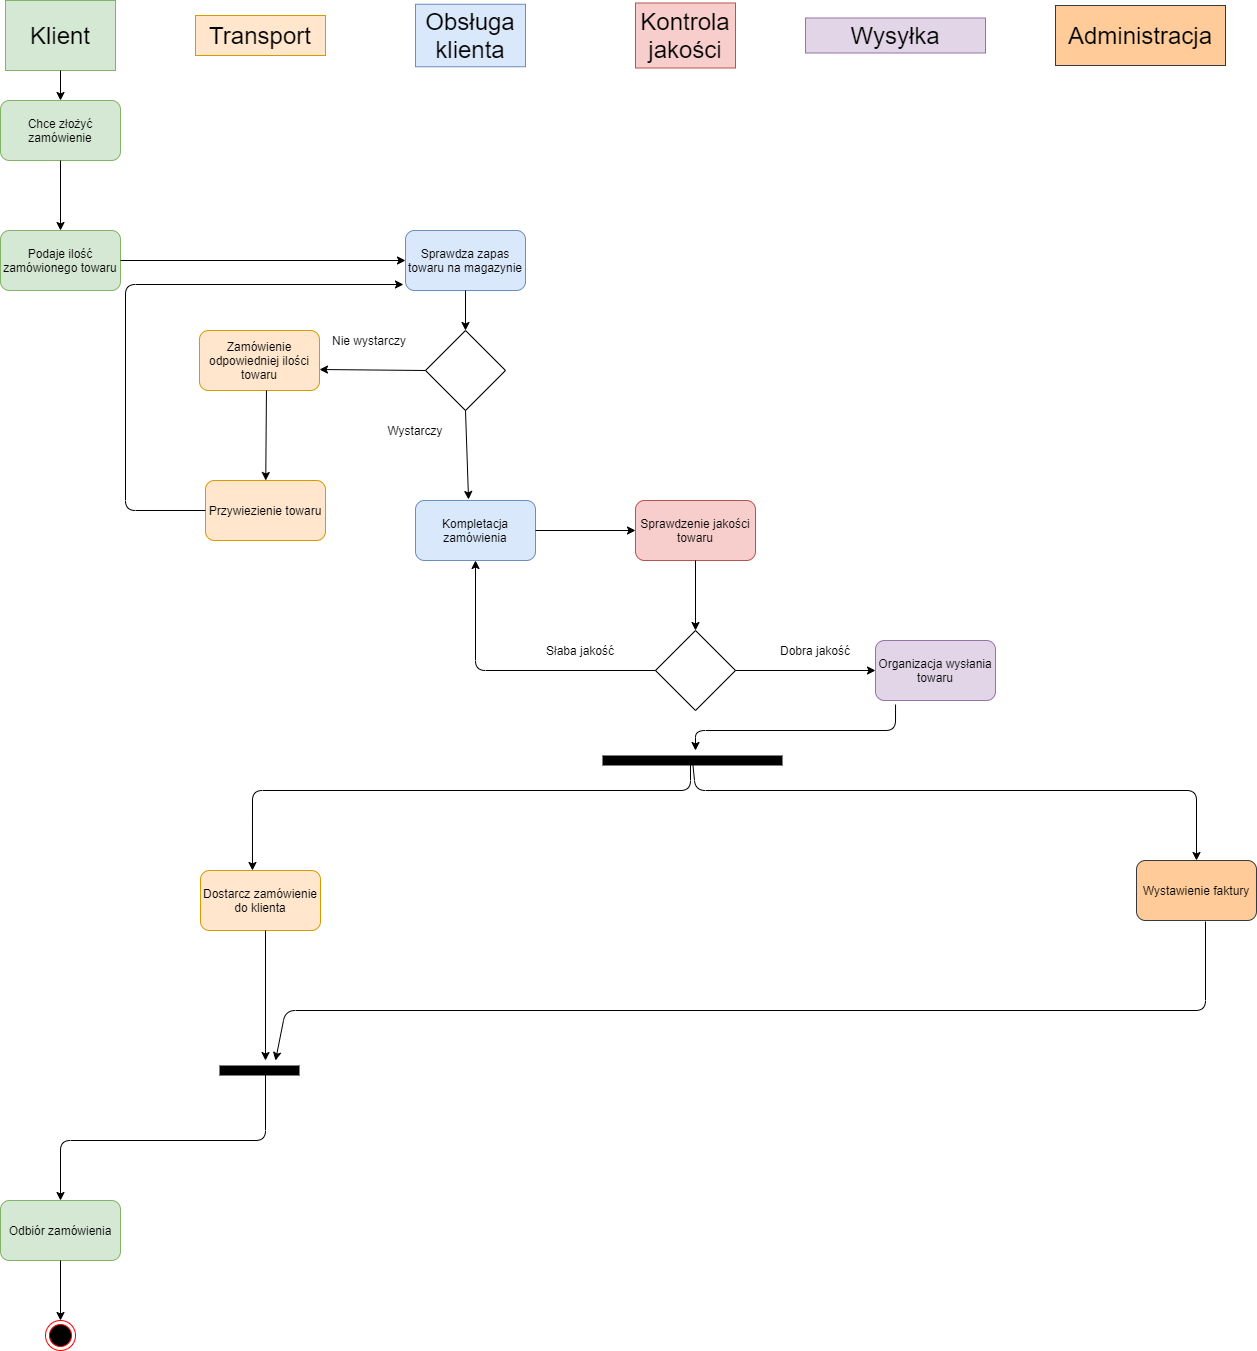

The diagram above was exported from draw.io. Its source (the exported page's mxGraphModel, read from the mxfile embedded in the PNG):
<mxGraphModel dx="868" dy="482" grid="1" gridSize="10" guides="1" tooltips="1" connect="1" arrows="1" fold="1" page="1" pageScale="1" pageWidth="827" pageHeight="1169" math="0" shadow="0">
  <root>
    <mxCell id="0" />
    <mxCell id="1" parent="0" />
    <mxCell id="R7H4O2JnHnrWnEdhIx4U-1" value="&lt;font style=&quot;font-size: 24px&quot;&gt;Klient&lt;/font&gt;" style="text;html=1;strokeColor=#82b366;fillColor=#d5e8d4;align=center;verticalAlign=middle;whiteSpace=wrap;rounded=0;perimeterSpacing=0;" vertex="1" parent="1">
      <mxGeometry x="50" y="20" width="110" height="70" as="geometry" />
    </mxCell>
    <mxCell id="R7H4O2JnHnrWnEdhIx4U-2" value="&lt;font style=&quot;font-size: 24px&quot;&gt;Obsługa klienta&lt;/font&gt;" style="text;html=1;strokeColor=#6c8ebf;fillColor=#dae8fc;align=center;verticalAlign=middle;whiteSpace=wrap;rounded=0;" vertex="1" parent="1">
      <mxGeometry x="460" y="23.75" width="110" height="62.5" as="geometry" />
    </mxCell>
    <mxCell id="R7H4O2JnHnrWnEdhIx4U-3" value="&lt;font style=&quot;font-size: 24px&quot;&gt;Transport&lt;/font&gt;" style="text;html=1;strokeColor=#d79b00;fillColor=#ffe6cc;align=center;verticalAlign=middle;whiteSpace=wrap;rounded=0;" vertex="1" parent="1">
      <mxGeometry x="240" y="35" width="130" height="40" as="geometry" />
    </mxCell>
    <mxCell id="R7H4O2JnHnrWnEdhIx4U-5" value="&lt;font style=&quot;font-size: 24px&quot;&gt;Kontrola jakości&lt;/font&gt;" style="text;html=1;strokeColor=#b85450;fillColor=#f8cecc;align=center;verticalAlign=middle;whiteSpace=wrap;rounded=0;" vertex="1" parent="1">
      <mxGeometry x="680" y="22.5" width="100" height="65" as="geometry" />
    </mxCell>
    <mxCell id="R7H4O2JnHnrWnEdhIx4U-6" value="&lt;font style=&quot;font-size: 24px&quot;&gt;Wysyłka&lt;/font&gt;" style="text;html=1;strokeColor=#9673a6;fillColor=#e1d5e7;align=center;verticalAlign=middle;whiteSpace=wrap;rounded=0;" vertex="1" parent="1">
      <mxGeometry x="850" y="37.5" width="180" height="35" as="geometry" />
    </mxCell>
    <mxCell id="R7H4O2JnHnrWnEdhIx4U-8" value="Chce złożyć zamówienie" style="rounded=1;whiteSpace=wrap;html=1;fillColor=#d5e8d4;strokeColor=#82b366;" vertex="1" parent="1">
      <mxGeometry x="45" y="120" width="120" height="60" as="geometry" />
    </mxCell>
    <mxCell id="R7H4O2JnHnrWnEdhIx4U-9" value="Podaje ilość zamówionego towaru" style="rounded=1;whiteSpace=wrap;html=1;fillColor=#d5e8d4;strokeColor=#82b366;" vertex="1" parent="1">
      <mxGeometry x="45" y="250" width="120" height="60" as="geometry" />
    </mxCell>
    <mxCell id="R7H4O2JnHnrWnEdhIx4U-10" value="Sprawdza zapas towaru na magazynie" style="rounded=1;whiteSpace=wrap;html=1;fillColor=#dae8fc;strokeColor=#6c8ebf;" vertex="1" parent="1">
      <mxGeometry x="450" y="250" width="120" height="60" as="geometry" />
    </mxCell>
    <mxCell id="R7H4O2JnHnrWnEdhIx4U-11" value="" style="rhombus;whiteSpace=wrap;html=1;" vertex="1" parent="1">
      <mxGeometry x="470" y="350" width="80" height="80" as="geometry" />
    </mxCell>
    <mxCell id="R7H4O2JnHnrWnEdhIx4U-12" value="Wystarczy" style="text;html=1;strokeColor=none;fillColor=none;align=center;verticalAlign=middle;whiteSpace=wrap;rounded=0;" vertex="1" parent="1">
      <mxGeometry x="420" y="440" width="80" height="20" as="geometry" />
    </mxCell>
    <mxCell id="R7H4O2JnHnrWnEdhIx4U-13" value="Nie wystarczy" style="text;html=1;strokeColor=none;fillColor=none;align=center;verticalAlign=middle;whiteSpace=wrap;rounded=0;" vertex="1" parent="1">
      <mxGeometry x="364" y="350" width="100" height="20" as="geometry" />
    </mxCell>
    <mxCell id="R7H4O2JnHnrWnEdhIx4U-14" value="Kompletacja zamówienia" style="rounded=1;whiteSpace=wrap;html=1;fillColor=#dae8fc;strokeColor=#6c8ebf;" vertex="1" parent="1">
      <mxGeometry x="460" y="520" width="120" height="60" as="geometry" />
    </mxCell>
    <mxCell id="R7H4O2JnHnrWnEdhIx4U-15" value="Zamówienie odpowiedniej ilości towaru" style="rounded=1;whiteSpace=wrap;html=1;fillColor=#ffe6cc;strokeColor=#d79b00;" vertex="1" parent="1">
      <mxGeometry x="244" y="350" width="120" height="60" as="geometry" />
    </mxCell>
    <mxCell id="R7H4O2JnHnrWnEdhIx4U-17" value="" style="endArrow=classic;html=1;exitX=0.5;exitY=1;exitDx=0;exitDy=0;entryX=0.5;entryY=0;entryDx=0;entryDy=0;" edge="1" parent="1" source="R7H4O2JnHnrWnEdhIx4U-1" target="R7H4O2JnHnrWnEdhIx4U-8">
      <mxGeometry width="50" height="50" relative="1" as="geometry">
        <mxPoint x="290" y="250" as="sourcePoint" />
        <mxPoint x="340" y="200" as="targetPoint" />
      </mxGeometry>
    </mxCell>
    <mxCell id="R7H4O2JnHnrWnEdhIx4U-18" value="" style="endArrow=classic;html=1;exitX=0.5;exitY=1;exitDx=0;exitDy=0;entryX=0.5;entryY=0;entryDx=0;entryDy=0;" edge="1" parent="1" source="R7H4O2JnHnrWnEdhIx4U-8" target="R7H4O2JnHnrWnEdhIx4U-9">
      <mxGeometry width="50" height="50" relative="1" as="geometry">
        <mxPoint x="115" y="100" as="sourcePoint" />
        <mxPoint x="115" y="130" as="targetPoint" />
      </mxGeometry>
    </mxCell>
    <mxCell id="R7H4O2JnHnrWnEdhIx4U-19" value="" style="endArrow=classic;html=1;exitX=1;exitY=0.5;exitDx=0;exitDy=0;entryX=0;entryY=0.5;entryDx=0;entryDy=0;" edge="1" parent="1" source="R7H4O2JnHnrWnEdhIx4U-9" target="R7H4O2JnHnrWnEdhIx4U-10">
      <mxGeometry width="50" height="50" relative="1" as="geometry">
        <mxPoint x="125" y="110" as="sourcePoint" />
        <mxPoint x="125" y="140" as="targetPoint" />
      </mxGeometry>
    </mxCell>
    <mxCell id="R7H4O2JnHnrWnEdhIx4U-20" value="" style="endArrow=classic;html=1;exitX=0.5;exitY=1;exitDx=0;exitDy=0;entryX=0.5;entryY=0;entryDx=0;entryDy=0;" edge="1" parent="1" source="R7H4O2JnHnrWnEdhIx4U-10" target="R7H4O2JnHnrWnEdhIx4U-11">
      <mxGeometry width="50" height="50" relative="1" as="geometry">
        <mxPoint x="135" y="120" as="sourcePoint" />
        <mxPoint x="135" y="150" as="targetPoint" />
      </mxGeometry>
    </mxCell>
    <mxCell id="R7H4O2JnHnrWnEdhIx4U-21" value="" style="endArrow=classic;html=1;exitX=0;exitY=0.5;exitDx=0;exitDy=0;entryX=1;entryY=0.65;entryDx=0;entryDy=0;entryPerimeter=0;" edge="1" parent="1" source="R7H4O2JnHnrWnEdhIx4U-11" target="R7H4O2JnHnrWnEdhIx4U-15">
      <mxGeometry width="50" height="50" relative="1" as="geometry">
        <mxPoint x="145" y="130" as="sourcePoint" />
        <mxPoint x="145" y="160" as="targetPoint" />
      </mxGeometry>
    </mxCell>
    <mxCell id="R7H4O2JnHnrWnEdhIx4U-22" value="" style="endArrow=classic;html=1;exitX=0.5;exitY=1;exitDx=0;exitDy=0;entryX=0.442;entryY=-0.017;entryDx=0;entryDy=0;entryPerimeter=0;" edge="1" parent="1" source="R7H4O2JnHnrWnEdhIx4U-11" target="R7H4O2JnHnrWnEdhIx4U-14">
      <mxGeometry width="50" height="50" relative="1" as="geometry">
        <mxPoint x="155" y="140" as="sourcePoint" />
        <mxPoint x="155" y="170" as="targetPoint" />
      </mxGeometry>
    </mxCell>
    <mxCell id="R7H4O2JnHnrWnEdhIx4U-23" value="Przywiezienie towaru" style="rounded=1;whiteSpace=wrap;html=1;fillColor=#ffe6cc;strokeColor=#d79b00;" vertex="1" parent="1">
      <mxGeometry x="250" y="500" width="120" height="60" as="geometry" />
    </mxCell>
    <mxCell id="R7H4O2JnHnrWnEdhIx4U-24" value="" style="endArrow=classic;html=1;exitX=0.558;exitY=1;exitDx=0;exitDy=0;exitPerimeter=0;" edge="1" parent="1" source="R7H4O2JnHnrWnEdhIx4U-15" target="R7H4O2JnHnrWnEdhIx4U-23">
      <mxGeometry width="50" height="50" relative="1" as="geometry">
        <mxPoint x="290" y="590" as="sourcePoint" />
        <mxPoint x="340" y="540" as="targetPoint" />
      </mxGeometry>
    </mxCell>
    <mxCell id="R7H4O2JnHnrWnEdhIx4U-25" value="" style="endArrow=classic;html=1;exitX=0;exitY=0.5;exitDx=0;exitDy=0;entryX=-0.017;entryY=0.9;entryDx=0;entryDy=0;entryPerimeter=0;" edge="1" parent="1" source="R7H4O2JnHnrWnEdhIx4U-23" target="R7H4O2JnHnrWnEdhIx4U-10">
      <mxGeometry width="50" height="50" relative="1" as="geometry">
        <mxPoint x="290" y="590" as="sourcePoint" />
        <mxPoint x="340" y="540" as="targetPoint" />
        <Array as="points">
          <mxPoint x="170" y="530" />
          <mxPoint x="170" y="304" />
        </Array>
      </mxGeometry>
    </mxCell>
    <mxCell id="R7H4O2JnHnrWnEdhIx4U-26" value="Sprawdzenie jakości towaru" style="rounded=1;whiteSpace=wrap;html=1;fillColor=#f8cecc;strokeColor=#b85450;" vertex="1" parent="1">
      <mxGeometry x="680" y="520" width="120" height="60" as="geometry" />
    </mxCell>
    <mxCell id="R7H4O2JnHnrWnEdhIx4U-27" value="" style="rhombus;whiteSpace=wrap;html=1;" vertex="1" parent="1">
      <mxGeometry x="700" y="650" width="80" height="80" as="geometry" />
    </mxCell>
    <mxCell id="R7H4O2JnHnrWnEdhIx4U-28" value="Dobra jakość" style="text;html=1;strokeColor=none;fillColor=none;align=center;verticalAlign=middle;whiteSpace=wrap;rounded=0;" vertex="1" parent="1">
      <mxGeometry x="820" y="660" width="80" height="20" as="geometry" />
    </mxCell>
    <mxCell id="R7H4O2JnHnrWnEdhIx4U-29" value="Słaba jakość" style="text;html=1;strokeColor=none;fillColor=none;align=center;verticalAlign=middle;whiteSpace=wrap;rounded=0;" vertex="1" parent="1">
      <mxGeometry x="580" y="660" width="90" height="20" as="geometry" />
    </mxCell>
    <mxCell id="R7H4O2JnHnrWnEdhIx4U-30" value="" style="endArrow=classic;html=1;exitX=1;exitY=0.5;exitDx=0;exitDy=0;entryX=0;entryY=0.5;entryDx=0;entryDy=0;" edge="1" parent="1" source="R7H4O2JnHnrWnEdhIx4U-14" target="R7H4O2JnHnrWnEdhIx4U-26">
      <mxGeometry width="50" height="50" relative="1" as="geometry">
        <mxPoint x="580" y="700" as="sourcePoint" />
        <mxPoint x="630" y="650" as="targetPoint" />
      </mxGeometry>
    </mxCell>
    <mxCell id="R7H4O2JnHnrWnEdhIx4U-31" value="" style="endArrow=classic;html=1;exitX=0.5;exitY=1;exitDx=0;exitDy=0;entryX=0.5;entryY=0;entryDx=0;entryDy=0;" edge="1" parent="1" source="R7H4O2JnHnrWnEdhIx4U-26" target="R7H4O2JnHnrWnEdhIx4U-27">
      <mxGeometry width="50" height="50" relative="1" as="geometry">
        <mxPoint x="580" y="700" as="sourcePoint" />
        <mxPoint x="630" y="650" as="targetPoint" />
      </mxGeometry>
    </mxCell>
    <mxCell id="R7H4O2JnHnrWnEdhIx4U-33" value="" style="endArrow=classic;html=1;exitX=0;exitY=0.5;exitDx=0;exitDy=0;entryX=0.5;entryY=1;entryDx=0;entryDy=0;" edge="1" parent="1" source="R7H4O2JnHnrWnEdhIx4U-27" target="R7H4O2JnHnrWnEdhIx4U-14">
      <mxGeometry width="50" height="50" relative="1" as="geometry">
        <mxPoint x="580" y="700" as="sourcePoint" />
        <mxPoint x="630" y="650" as="targetPoint" />
        <Array as="points">
          <mxPoint x="520" y="690" />
        </Array>
      </mxGeometry>
    </mxCell>
    <mxCell id="R7H4O2JnHnrWnEdhIx4U-34" value="" style="endArrow=classic;html=1;exitX=1;exitY=0.5;exitDx=0;exitDy=0;" edge="1" parent="1" source="R7H4O2JnHnrWnEdhIx4U-27" target="R7H4O2JnHnrWnEdhIx4U-36">
      <mxGeometry width="50" height="50" relative="1" as="geometry">
        <mxPoint x="580" y="700" as="sourcePoint" />
        <mxPoint x="980" y="690" as="targetPoint" />
      </mxGeometry>
    </mxCell>
    <mxCell id="R7H4O2JnHnrWnEdhIx4U-36" value="Organizacja wysłania towaru" style="rounded=1;whiteSpace=wrap;html=1;fillColor=#e1d5e7;strokeColor=#9673a6;" vertex="1" parent="1">
      <mxGeometry x="920" y="660" width="120" height="60" as="geometry" />
    </mxCell>
    <mxCell id="R7H4O2JnHnrWnEdhIx4U-37" value="Dostarcz zamówienie do klienta" style="rounded=1;whiteSpace=wrap;html=1;fillColor=#ffe6cc;strokeColor=#d79b00;" vertex="1" parent="1">
      <mxGeometry x="245" y="890" width="120" height="60" as="geometry" />
    </mxCell>
    <mxCell id="R7H4O2JnHnrWnEdhIx4U-38" value="&lt;font style=&quot;font-size: 24px&quot;&gt;Administracja&lt;/font&gt;" style="rounded=0;whiteSpace=wrap;html=1;fillColor=#ffcc99;strokeColor=#36393d;" vertex="1" parent="1">
      <mxGeometry x="1100" y="25" width="170" height="60" as="geometry" />
    </mxCell>
    <mxCell id="R7H4O2JnHnrWnEdhIx4U-39" value="Wystawienie faktury" style="rounded=1;whiteSpace=wrap;html=1;fillColor=#ffcc99;strokeColor=#36393d;" vertex="1" parent="1">
      <mxGeometry x="1181" y="880" width="120" height="60" as="geometry" />
    </mxCell>
    <mxCell id="R7H4O2JnHnrWnEdhIx4U-40" value="" style="endArrow=classic;html=1;exitX=0.167;exitY=1.067;exitDx=0;exitDy=0;exitPerimeter=0;" edge="1" parent="1" source="R7H4O2JnHnrWnEdhIx4U-36">
      <mxGeometry width="50" height="50" relative="1" as="geometry">
        <mxPoint x="860" y="800" as="sourcePoint" />
        <mxPoint x="740" y="770" as="targetPoint" />
        <Array as="points">
          <mxPoint x="940" y="750" />
          <mxPoint x="740" y="750" />
        </Array>
      </mxGeometry>
    </mxCell>
    <mxCell id="R7H4O2JnHnrWnEdhIx4U-42" value="" style="line;strokeWidth=10;fillColor=none;align=left;verticalAlign=middle;spacingTop=-1;spacingLeft=3;spacingRight=3;rotatable=0;labelPosition=right;points=[];portConstraint=eastwest;" vertex="1" parent="1">
      <mxGeometry x="870" y="780" width="140" as="geometry" />
    </mxCell>
    <mxCell id="R7H4O2JnHnrWnEdhIx4U-43" value="" style="line;strokeWidth=10;fillColor=none;align=left;verticalAlign=middle;spacingTop=-1;spacingLeft=3;spacingRight=3;rotatable=0;labelPosition=right;points=[];portConstraint=eastwest;" vertex="1" parent="1">
      <mxGeometry x="647" y="776" width="180" height="8" as="geometry" />
    </mxCell>
    <mxCell id="R7H4O2JnHnrWnEdhIx4U-44" value="" style="endArrow=classic;html=1;entryX=0.5;entryY=0;entryDx=0;entryDy=0;" edge="1" parent="1" source="R7H4O2JnHnrWnEdhIx4U-43" target="R7H4O2JnHnrWnEdhIx4U-39">
      <mxGeometry width="50" height="50" relative="1" as="geometry">
        <mxPoint x="860" y="900" as="sourcePoint" />
        <mxPoint x="910" y="850" as="targetPoint" />
        <Array as="points">
          <mxPoint x="740" y="810" />
          <mxPoint x="1241" y="810" />
        </Array>
      </mxGeometry>
    </mxCell>
    <mxCell id="R7H4O2JnHnrWnEdhIx4U-45" value="" style="endArrow=classic;html=1;entryX=0.433;entryY=0;entryDx=0;entryDy=0;entryPerimeter=0;" edge="1" parent="1" target="R7H4O2JnHnrWnEdhIx4U-37">
      <mxGeometry width="50" height="50" relative="1" as="geometry">
        <mxPoint x="735" y="784" as="sourcePoint" />
        <mxPoint x="295" y="784" as="targetPoint" />
        <Array as="points">
          <mxPoint x="735" y="810" />
          <mxPoint x="297" y="810" />
        </Array>
      </mxGeometry>
    </mxCell>
    <mxCell id="R7H4O2JnHnrWnEdhIx4U-47" value="Odbiór zamówienia" style="rounded=1;whiteSpace=wrap;html=1;strokeWidth=1;fillColor=#d5e8d4;strokeColor=#82b366;" vertex="1" parent="1">
      <mxGeometry x="45" y="1220" width="120" height="60" as="geometry" />
    </mxCell>
    <mxCell id="R7H4O2JnHnrWnEdhIx4U-48" value="" style="endArrow=classic;html=1;entryX=0.5;entryY=0;entryDx=0;entryDy=0;" edge="1" parent="1" target="R7H4O2JnHnrWnEdhIx4U-47">
      <mxGeometry width="50" height="50" relative="1" as="geometry">
        <mxPoint x="310" y="1090" as="sourcePoint" />
        <mxPoint x="300" y="1060" as="targetPoint" />
        <Array as="points">
          <mxPoint x="310" y="1160" />
          <mxPoint x="105" y="1160" />
        </Array>
      </mxGeometry>
    </mxCell>
    <mxCell id="R7H4O2JnHnrWnEdhIx4U-49" value="" style="endArrow=none;html=1;strokeWidth=10;" edge="1" parent="1">
      <mxGeometry width="50" height="50" relative="1" as="geometry">
        <mxPoint x="264" y="1090" as="sourcePoint" />
        <mxPoint x="344" y="1090" as="targetPoint" />
      </mxGeometry>
    </mxCell>
    <mxCell id="R7H4O2JnHnrWnEdhIx4U-50" value="" style="endArrow=classic;html=1;strokeWidth=1;" edge="1" parent="1">
      <mxGeometry width="50" height="50" relative="1" as="geometry">
        <mxPoint x="310" y="950" as="sourcePoint" />
        <mxPoint x="310" y="1080" as="targetPoint" />
      </mxGeometry>
    </mxCell>
    <mxCell id="R7H4O2JnHnrWnEdhIx4U-51" value="" style="endArrow=classic;html=1;strokeWidth=1;exitX=0.575;exitY=1.017;exitDx=0;exitDy=0;exitPerimeter=0;" edge="1" parent="1" source="R7H4O2JnHnrWnEdhIx4U-39">
      <mxGeometry width="50" height="50" relative="1" as="geometry">
        <mxPoint x="800" y="1130" as="sourcePoint" />
        <mxPoint x="320" y="1080" as="targetPoint" />
        <Array as="points">
          <mxPoint x="1250" y="1030" />
          <mxPoint x="330" y="1030" />
        </Array>
      </mxGeometry>
    </mxCell>
    <mxCell id="R7H4O2JnHnrWnEdhIx4U-52" value="" style="ellipse;html=1;shape=endState;fillColor=#000000;strokeColor=#ff0000;" vertex="1" parent="1">
      <mxGeometry x="90" y="1340" width="30" height="30" as="geometry" />
    </mxCell>
    <mxCell id="R7H4O2JnHnrWnEdhIx4U-53" value="" style="endArrow=classic;html=1;strokeWidth=1;exitX=0.5;exitY=1;exitDx=0;exitDy=0;entryX=0.5;entryY=0;entryDx=0;entryDy=0;" edge="1" parent="1" source="R7H4O2JnHnrWnEdhIx4U-47" target="R7H4O2JnHnrWnEdhIx4U-52">
      <mxGeometry width="50" height="50" relative="1" as="geometry">
        <mxPoint x="370" y="1190" as="sourcePoint" />
        <mxPoint x="420" y="1140" as="targetPoint" />
      </mxGeometry>
    </mxCell>
  </root>
</mxGraphModel>